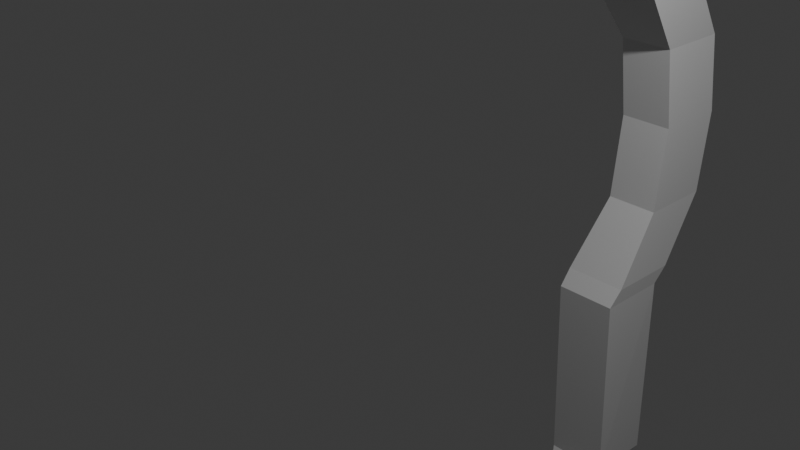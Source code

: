 # Source: handle.blend  (saved by Blender 4.2.66; exported with 4.5.12 LTS)
import bpy
from mathutils import Matrix  # noqa: F401  (used for matrix-valued properties, if any)

bpy.ops.wm.read_factory_settings(use_empty=True)
scene = bpy.context.scene
scene.name = 'Scene'

# ---- collections
col_collection = bpy.data.collections.new('Collection'); scene.collection.children.link(col_collection)

# ---- world
world_world = bpy.data.worlds.new('World'); scene.world = world_world
world_world.use_nodes = True; world_world.node_tree.nodes.clear()
_N = world_world.node_tree.nodes; _L = world_world.node_tree.links
n0 = _N.new('ShaderNodeOutputWorld'); n0.name = 'World Output'; n0.location = (300, 300)
n1 = _N.new('ShaderNodeBackground'); n1.name = 'Background'; n1.location = (10, 300)
n1.inputs[0].default_value = (0.05088, 0.05088, 0.05088, 1.0)
_L.new(n1.outputs[0], n0.inputs[0])
n0.is_active_output = True
world_world.color = (0.05088, 0.05088, 0.05088)
world_world.sun_shadow_jitter_overblur = 0.0

# ---- cameras
cam_camera = bpy.data.cameras.new('Camera')
cam_camera.clip_end = 100.0
cam_camera.ortho_scale = 7.314

# ---- lights
light_light = bpy.data.lights.new('Light', 'POINT')
light_light.energy = 1000.0
light_light.shadow_soft_size = 0.1

# ---- meshes
me_cube_001 = bpy.data.meshes.new('Cube.001')
me_cube_001.from_pydata([(-0.5987, -0.9981, 4.087), (-0.5987, 0.8859, 4.087), (0.974, -0.9981, 4.087), (0.1693, 2.513, 1.998), (0.974, 0.8859, 4.087), (-0.6958, -0.9097, 9.167), (-0.6441, 0.884, 9.263), (0.9287, 0.884, 9.263), (0.877, -0.9097, 9.167), (0.6822, -0.01721, 9.928), (0.1693, 0.6224, 1.998), (-0.4352, -1.395, 9.832), (-0.1241, -1.525, 11.04), (0.2699, -1.525, 11.04), (0.581, -1.395, 9.832), (0.09063, -0.9097, 9.167), (0.1423, 0.884, 9.263), (0.0729, -1.525, 11.04), (-0.5047, 0.6224, 1.998), (-0.6222, -0.6359, 3.688), (-0.6222, 1.255, 3.688), (0.1877, 0.8859, 4.087), (0.1894, -0.6359, 3.688), (1.001, 1.255, 3.688), (0.1877, -0.9981, 4.087), (1.001, -0.6359, 3.688), (0.1894, 1.255, 3.688), (0.0729, -1.395, 9.832), (-0.5047, 2.513, 1.998), (-0.5296, 2.798, -0.1042), (0.8433, 2.513, 1.998), (0.8184, 2.798, -0.1042), (0.8433, 0.6224, 1.998), (0.8184, 0.9073, -0.1042), (-0.5296, 0.9073, -0.1042), (-0.4569, 0.0169, 9.903), (0.1168, -0.0004606, 9.916), (0.9909, -0.996, -4.3), (0.9909, 0.888, -4.3), (-0.5819, -0.996, -4.3), (0.2228, 2.515, -2.211), (-0.5819, 0.888, -4.3), (1.088, -0.9076, -9.38), (1.036, 0.8862, -9.475), (-0.5366, 0.8862, -9.475), (-0.4849, -0.9076, -9.38), (-0.2901, -0.01505, -10.14), (0.2228, 0.6245, -2.211), (0.8273, -1.393, -10.04), (0.5162, -1.523, -11.26), (0.1223, -1.523, -11.26), (-0.1889, -1.393, -10.04), (0.3015, -0.9076, -9.38), (0.1975, 2.798, -0.0548), (0.2498, 0.8862, -9.475), (0.1975, 0.9073, -0.0548), (0.3192, -1.523, -11.26), (0.8968, 0.6245, -2.211), (1.014, -0.6337, -3.901), (1.014, 1.257, -3.901), (0.2045, 0.888, -4.3), (0.2027, -0.6337, -3.901), (-0.6089, 1.257, -3.901), (0.2045, -0.996, -4.3), (-0.6089, -0.6337, -3.901), (0.2027, 1.257, -3.901), (0.3192, -1.393, -10.04), (0.8714, 0.9073, -0.0548), (0.8968, 2.515, -2.211), (0.9218, 2.8, -0.1087), (-0.4512, 2.515, -2.211), (-0.4262, 2.8, -0.1087), (-0.4512, 0.6245, -2.211), (-0.4262, 0.9095, -0.1087), (-0.4765, 0.9073, -0.0548), (0.9218, 0.9095, -0.1087), (-0.4765, 2.798, -0.0548), (0.8714, 2.798, -0.0548), (0.849, 0.01905, -10.12), (0.2753, 0.00169, -10.13)], [], [(2, 4, 7, 8), (8, 7, 9, 14), (1, 0, 5, 6), (24, 2, 8, 15), (21, 1, 6, 16), (13, 17, 27, 14), (17, 12, 11, 27), (6, 5, 11, 35), (15, 8, 14, 27), (16, 6, 35, 36), (7, 16, 36, 9), (5, 15, 27, 11), (4, 2, 25, 23), (21, 4, 23, 26), (24, 0, 19, 22), (0, 1, 20, 19), (4, 21, 16, 7), (18, 19, 20, 28), (3, 26, 23, 30), (30, 23, 25, 32), (10, 22, 19, 18), (28, 20, 26, 3), (2, 24, 22, 25), (67, 32, 10, 55), (32, 25, 22, 10), (55, 10, 18, 74), (77, 30, 32, 67), (53, 3, 30, 77), (74, 18, 28, 76), (0, 24, 15, 5), (1, 21, 26, 20), (14, 9, 13), (76, 28, 3, 53), (9, 36, 17, 13), (36, 35, 12, 17), (35, 11, 12), (39, 41, 44, 45), (45, 44, 46, 51), (38, 37, 42, 43), (63, 39, 45, 52), (60, 38, 43, 54), (50, 56, 66, 51), (56, 49, 48, 66), (43, 42, 48, 78), (52, 45, 51, 66), (54, 43, 78, 79), (44, 54, 79, 46), (42, 52, 66, 48), (41, 39, 64, 62), (60, 41, 62, 65), (63, 37, 58, 61), (37, 38, 59, 58), (41, 60, 54, 44), (57, 58, 59, 68), (40, 65, 62, 70), (70, 62, 64, 72), (47, 61, 58, 57), (68, 59, 65, 40), (39, 63, 61, 64), (74, 72, 47, 55), (72, 64, 61, 47), (55, 47, 57, 67), (76, 70, 72, 74), (53, 40, 70, 76), (67, 57, 68, 77), (37, 63, 52, 42), (38, 60, 65, 59), (51, 46, 50), (77, 68, 40, 53), (46, 79, 56, 50), (79, 78, 49, 56), (78, 48, 49)])
_uv = me_cube_001.uv_layers.new(name='UVMap')
_uv.uv.foreach_set('vector', [0.625, 0.75, 0.625, 0.5, 0.625, 0.5, 0.625, 0.75, 0.625, 0.75, 0.625, 0.5, 0.625, 0.5, 0.625, 0.75, 0.625, 0.25, 0.625, 0.0, 0.625, 0.0, 0.625, 0.25, 0.625, 0.875, 0.625, 0.75, 0.625, 0.75, 0.625, 0.875, 0.625, 0.375, 0.625, 0.25, 0.625, 0.25, 0.625, 0.375, 0.625, 0.5, 0.75, 0.5, 0.75, 0.75, 0.625, 0.75, 0.75, 0.5, 0.875, 0.5, 0.875, 0.75, 0.75, 0.75, 0.625, 0.25, 0.625, 0.0, 0.625, 0.0, 0.625, 0.25, 0.625, 0.875, 0.625, 0.75, 0.625, 0.75, 0.625, 0.875, 0.625, 0.375, 0.625, 0.25, 0.625, 0.25, 0.625, 0.375, 0.625, 0.5, 0.625, 0.375, 0.625, 0.375, 0.625, 0.5, 0.625, 1.0, 0.625, 0.875, 0.625, 0.875, 0.625, 1.0, 0.625, 0.5, 0.625, 0.75, 0.625, 0.75, 0.625, 0.5, 0.625, 0.375, 0.625, 0.5, 0.625, 0.5, 0.625, 0.375, 0.625, 0.875, 0.625, 1.0, 0.625, 1.0, 0.625, 0.875, 0.625, 0.0, 0.625, 0.25, 0.625, 0.25, 0.625, 0.0, 0.625, 0.5, 0.625, 0.375, 0.625, 0.375, 0.625, 0.5, 0.5625, 0.0, 0.625, 0.0, 0.625, 0.25, 0.5625, 0.25, 0.5625, 0.375, 0.625, 0.375, 0.625, 0.5, 0.5625, 0.5, 0.5625, 0.5, 0.625, 0.5, 0.625, 0.75, 0.5625, 0.75, 0.5625, 0.875, 0.625, 0.875, 0.625, 1.0, 0.5625, 1.0, 0.5625, 0.25, 0.625, 0.25, 0.625, 0.375, 0.5625, 0.375, 0.625, 0.75, 0.625, 0.875, 0.625, 0.875, 0.625, 0.75, 0.5, 0.75, 0.5625, 0.75, 0.5625, 0.875, 0.5, 0.875, 0.5625, 0.75, 0.625, 0.75, 0.625, 0.875, 0.5625, 0.875, 0.5, 0.875, 0.5625, 0.875, 0.5625, 1.0, 0.5, 1.0, 0.5, 0.5, 0.5625, 0.5, 0.5625, 0.75, 0.5, 0.75, 0.5, 0.375, 0.5625, 0.375, 0.5625, 0.5, 0.5, 0.5, 0.5, 0.0, 0.5625, 0.0, 0.5625, 0.25, 0.5, 0.25, 0.625, 1.0, 0.625, 0.875, 0.625, 0.875, 0.625, 1.0, 0.625, 0.25, 0.625, 0.375, 0.625, 0.375, 0.625, 0.25, 0.625, 0.75, 0.625, 0.5, 0.625, 0.5, 0.5, 0.25, 0.5625, 0.25, 0.5625, 0.375, 0.5, 0.375, 0.625, 0.5, 0.625, 0.375, 0.625, 0.375, 0.625, 0.5, 0.625, 0.375, 0.625, 0.25, 0.625, 0.25, 0.625, 0.375, 0.625, 0.25, 0.625, 0.0, 0.625, 0.25, 0.625, 0.75, 0.625, 0.5, 0.625, 0.5, 0.625, 0.75, 0.625, 0.75, 0.625, 0.5, 0.625, 0.5, 0.625, 0.75, 0.625, 0.25, 0.625, 0.0, 0.625, 0.0, 0.625, 0.25, 0.625, 0.875, 0.625, 0.75, 0.625, 0.75, 0.625, 0.875, 0.625, 0.375, 0.625, 0.25, 0.625, 0.25, 0.625, 0.375, 0.625, 0.5, 0.75, 0.5, 0.75, 0.75, 0.625, 0.75, 0.75, 0.5, 0.875, 0.5, 0.875, 0.75, 0.75, 0.75, 0.625, 0.25, 0.625, 0.0, 0.625, 0.0, 0.625, 0.25, 0.625, 0.875, 0.625, 0.75, 0.625, 0.75, 0.625, 0.875, 0.625, 0.375, 0.625, 0.25, 0.625, 0.25, 0.625, 0.375, 0.625, 0.5, 0.625, 0.375, 0.625, 0.375, 0.625, 0.5, 0.625, 1.0, 0.625, 0.875, 0.625, 0.875, 0.625, 1.0, 0.625, 0.5, 0.625, 0.75, 0.625, 0.75, 0.625, 0.5, 0.625, 0.375, 0.625, 0.5, 0.625, 0.5, 0.625, 0.375, 0.625, 0.875, 0.625, 1.0, 0.625, 1.0, 0.625, 0.875, 0.625, 0.0, 0.625, 0.25, 0.625, 0.25, 0.625, 0.0, 0.625, 0.5, 0.625, 0.375, 0.625, 0.375, 0.625, 0.5, 0.5625, 0.0, 0.625, 0.0, 0.625, 0.25, 0.5625, 0.25, 0.5625, 0.375, 0.625, 0.375, 0.625, 0.5, 0.5625, 0.5, 0.5625, 0.5, 0.625, 0.5, 0.625, 0.75, 0.5625, 0.75, 0.5625, 0.875, 0.625, 0.875, 0.625, 1.0, 0.5625, 1.0, 0.5625, 0.25, 0.625, 0.25, 0.625, 0.375, 0.5625, 0.375, 0.625, 0.75, 0.625, 0.875, 0.625, 0.875, 0.625, 0.75, 0.5, 0.75, 0.5625, 0.75, 0.5625, 0.875, 0.5, 0.875, 0.5625, 0.75, 0.625, 0.75, 0.625, 0.875, 0.5625, 0.875, 0.5, 0.875, 0.5625, 0.875, 0.5625, 1.0, 0.5, 1.0, 0.5, 0.5, 0.5625, 0.5, 0.5625, 0.75, 0.5, 0.75, 0.5, 0.375, 0.5625, 0.375, 0.5625, 0.5, 0.5, 0.5, 0.5, 0.0, 0.5625, 0.0, 0.5625, 0.25, 0.5, 0.25, 0.625, 1.0, 0.625, 0.875, 0.625, 0.875, 0.625, 1.0, 0.625, 0.25, 0.625, 0.375, 0.625, 0.375, 0.625, 0.25, 0.625, 0.75, 0.625, 0.5, 0.625, 0.5, 0.5, 0.25, 0.5625, 0.25, 0.5625, 0.375, 0.5, 0.375, 0.625, 0.5, 0.625, 0.375, 0.625, 0.375, 0.625, 0.5, 0.625, 0.375, 0.625, 0.25, 0.625, 0.25, 0.625, 0.375, 0.625, 0.25, 0.625, 0.0, 0.625, 0.25])
me_cube_001.update()

# ---- objects
ob_light = bpy.data.objects.new('Light', light_light)
ob_camera = bpy.data.objects.new('Camera', cam_camera)
ob_empty = bpy.data.objects.new('Empty', None)
ob_cube = bpy.data.objects.new('Cube', me_cube_001)

# ---- transforms, parenting, visibility, modifiers, constraints
ob_light.location = (4.076, 1.005, 5.904)
ob_light.rotation_euler = (0.6503, 0.05522, 1.866)
ob_light.lock_rotations_4d = False
ob_light.empty_display_type = 'ARROWS'
ob_light.color = (0.0, 0.0, 0.0, 0.0)
ob_light.lineart.crease_threshold = 0.0
ob_camera.location = (7.359, -6.926, 4.958)
ob_camera.rotation_euler = (1.109, 0.0, 0.8149)
ob_camera.lock_rotations_4d = False
ob_camera.empty_display_type = 'ARROWS'
ob_camera.color = (0.0, 0.0, 0.0, 0.0)
ob_camera.display_type = 'WIRE'
ob_camera.lineart.crease_threshold = 0.0
ob_empty.location = (0.0, 0.0, 0.0)
ob_empty.rotation_euler = (1.571, 0.0, 1.571)
ob_empty.empty_display_type = 'IMAGE'
ob_empty.empty_display_size = 11.72
ob_empty.empty_image_offset = (-0.2134, -0.5)
ob_cube.location = (-0.05991, 3.716, -0.02133)
ob_cube.scale = (0.5027, 0.5027, 0.5027)

# ---- collection membership
col_collection.objects.link(ob_light)
col_collection.objects.link(ob_camera)
col_collection.objects.link(ob_empty)
col_collection.objects.link(ob_cube)

# ---- scene / render settings (as saved in the file)
scene.camera = ob_camera
scene.frame_start = 1; scene.frame_end = 250; scene.frame_set(201)
scene.render.engine = 'BLENDER_EEVEE_NEXT'
bpy.context.view_layer.update()
